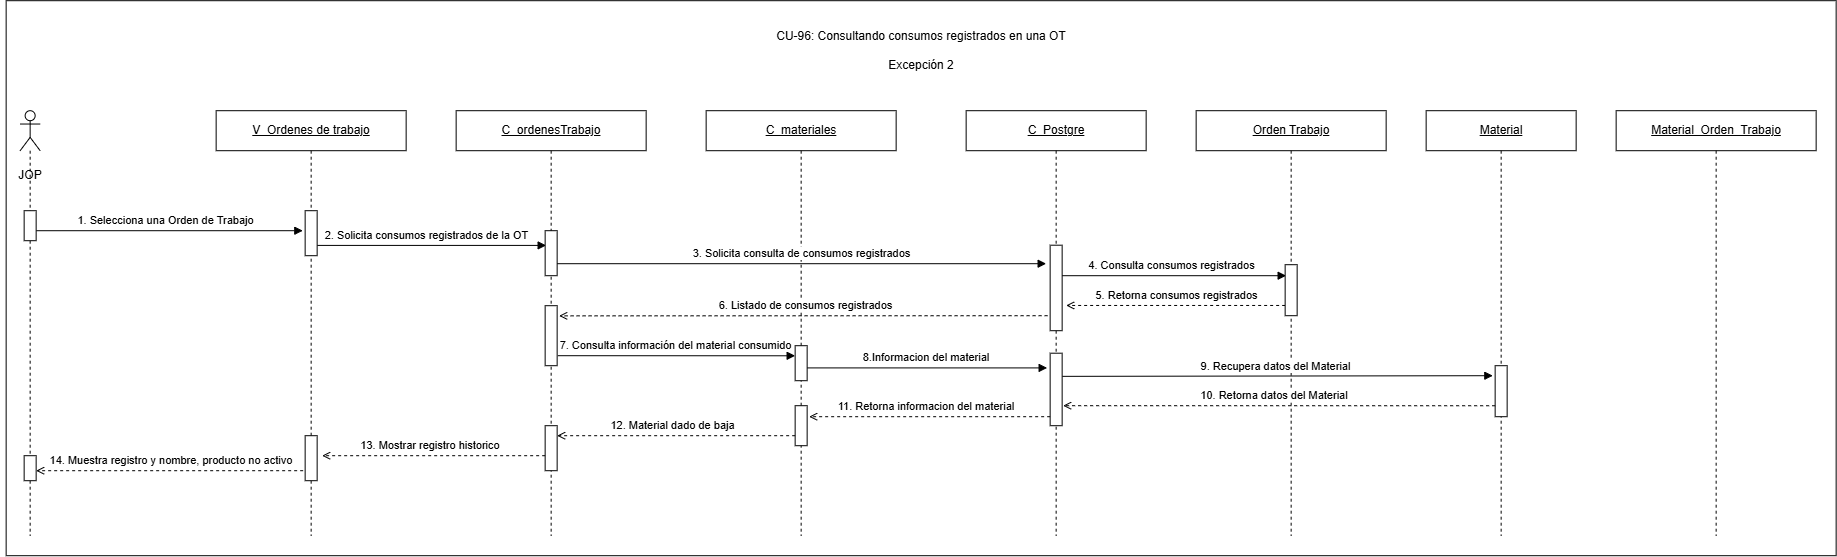

The diagram above was exported from draw.io. Its source (the exported page's mxGraphModel, read from the mxfile embedded in the PNG):
<mxGraphModel dx="1836" dy="155" grid="1" gridSize="10" guides="1" tooltips="1" connect="1" arrows="1" fold="1" page="1" pageScale="1" pageWidth="827" pageHeight="1169" math="0" shadow="0">
  <root>
    <mxCell id="0" />
    <mxCell id="1" parent="0" />
    <mxCell id="aJ9xeB5soP6jTFZpOPKh-1" parent="1" style="rounded=0;whiteSpace=wrap;html=1;" value="" vertex="1">
      <mxGeometry height="555" width="1830" x="286" y="1440" as="geometry" />
    </mxCell>
    <mxCell id="KMl3M8MAmIh8GvjofRdW-1" parent="1" style="shape=umlLifeline;perimeter=lifelinePerimeter;whiteSpace=wrap;html=1;container=1;dropTarget=0" value="&lt;u&gt;C_ordenesTrabajo&lt;/u&gt;" vertex="1">
      <mxGeometry height="425" width="190" x="736" y="1550" as="geometry" />
    </mxCell>
    <mxCell id="KMl3M8MAmIh8GvjofRdW-2" parent="1" style="shape=umlLifeline;perimeter=lifelinePerimeter;whiteSpace=wrap;html=1;container=1;dropTarget=0" value="&lt;u&gt;C_&lt;/u&gt;&lt;u&gt;materiales&lt;/u&gt;" vertex="1">
      <mxGeometry height="425" width="190" x="986" y="1550" as="geometry" />
    </mxCell>
    <mxCell id="KMl3M8MAmIh8GvjofRdW-3" parent="1" style="shape=umlLifeline;perimeter=lifelinePerimeter;whiteSpace=wrap;html=1;container=1;dropTarget=0" value="&lt;u&gt;C_Postgre&lt;/u&gt;" vertex="1">
      <mxGeometry height="425" width="180" x="1246" y="1550" as="geometry" />
    </mxCell>
    <mxCell id="KMl3M8MAmIh8GvjofRdW-4" parent="1" style="shape=umlLifeline;perimeter=lifelinePerimeter;whiteSpace=wrap;html=1;container=1;dropTarget=0" value="&lt;u&gt;Orden Trabajo&lt;/u&gt;" vertex="1">
      <mxGeometry height="425" width="190" x="1476" y="1550" as="geometry" />
    </mxCell>
    <mxCell id="KMl3M8MAmIh8GvjofRdW-5" parent="1" style="shape=umlLifeline;perimeter=lifelinePerimeter;whiteSpace=wrap;html=1;container=1;dropTarget=0" value="&lt;u&gt;Material&lt;/u&gt;" vertex="1">
      <mxGeometry height="425" width="150" x="1706" y="1550" as="geometry" />
    </mxCell>
    <mxCell id="KMl3M8MAmIh8GvjofRdW-6" parent="1" style="shape=umlLifeline;perimeter=lifelinePerimeter;whiteSpace=wrap;html=1;container=1;dropTarget=0" value="&lt;u&gt;Material_Orden_Trabajo&lt;/u&gt;" vertex="1">
      <mxGeometry height="425" width="200" x="1896" y="1550" as="geometry" />
    </mxCell>
    <mxCell id="KMl3M8MAmIh8GvjofRdW-7" parent="1" style="fillColor=#ffffff;strokeColor=#000000" vertex="1">
      <mxGeometry height="51" width="12" x="1775" y="1805" as="geometry" />
    </mxCell>
    <mxCell id="KMl3M8MAmIh8GvjofRdW-9" edge="1" parent="1" style="rounded=0;html=1;endArrow=block;endFill=1;exitX=1.278;exitY=0.667;exitDx=0;exitDy=0;exitPerimeter=0;" value="1. Selecciona una Orden de Trabajo">
      <mxGeometry relative="1" x="-0.027" y="10" as="geometry">
        <mxPoint as="offset" />
        <mxPoint x="315.996" y="1670.01" as="sourcePoint" />
        <mxPoint x="582.66" y="1670" as="targetPoint" />
      </mxGeometry>
    </mxCell>
    <mxCell id="KMl3M8MAmIh8GvjofRdW-10" edge="1" parent="1" style="edgeStyle=orthogonalEdgeStyle;rounded=0;html=1;endArrow=block;endFill=1" value="2. Solicita consumos registrados de la OT">
      <mxGeometry relative="1" x="-0.0417" y="10" as="geometry">
        <mxPoint as="offset" />
        <mxPoint x="597" y="1684.71" as="sourcePoint" />
        <mxPoint x="826" y="1684.71" as="targetPoint" />
      </mxGeometry>
    </mxCell>
    <mxCell id="KMl3M8MAmIh8GvjofRdW-11" edge="1" parent="1" style="rounded=0;html=1;endArrow=block;endFill=1" value="3. Solicita consulta de consumos registrados">
      <mxGeometry relative="1" x="-0.0021" y="10" as="geometry">
        <mxPoint as="offset" />
        <mxPoint x="837" y="1703" as="sourcePoint" />
        <mxPoint x="1326" y="1703" as="targetPoint" />
      </mxGeometry>
    </mxCell>
    <mxCell id="KMl3M8MAmIh8GvjofRdW-12" edge="1" parent="1" style="edgeStyle=orthogonalEdgeStyle;rounded=0;html=1;endArrow=block;endFill=1" value="4. Consulta consumos registrados">
      <mxGeometry relative="1" x="-0.0298" y="10" as="geometry">
        <mxPoint as="offset" />
        <mxPoint x="1342" y="1715" as="sourcePoint" />
        <mxPoint x="1566" y="1715" as="targetPoint" />
      </mxGeometry>
    </mxCell>
    <mxCell id="KMl3M8MAmIh8GvjofRdW-13" edge="1" parent="1" style="edgeStyle=orthogonalEdgeStyle;rounded=0;html=1;endArrow=open;dashed=1" value="5. Retorna consumos registrados">
      <mxGeometry relative="1" x="-0.0046" y="-10" as="geometry">
        <mxPoint as="offset" />
        <mxPoint x="1565" y="1744.76" as="sourcePoint" />
        <mxPoint x="1346" y="1744.76" as="targetPoint" />
      </mxGeometry>
    </mxCell>
    <mxCell id="KMl3M8MAmIh8GvjofRdW-14" edge="1" parent="1" style="rounded=0;html=1;endArrow=block;endFill=1;exitX=1.049;exitY=0.832;exitDx=0;exitDy=0;exitPerimeter=0;" value="7. Consulta información del material consumido">
      <mxGeometry relative="1" x="-0.0025" y="10" as="geometry">
        <mxPoint as="offset" />
        <mxPoint x="837.5880000000002" y="1795" as="sourcePoint" />
        <mxPoint x="1075" y="1795.08" as="targetPoint" />
      </mxGeometry>
    </mxCell>
    <mxCell id="KMl3M8MAmIh8GvjofRdW-15" edge="1" parent="1" style="rounded=0;html=1;endArrow=block;endFill=1;entryX=-0.194;entryY=0.205;entryDx=0;entryDy=0;entryPerimeter=0;" value="9. Recupera datos del Material">
      <mxGeometry relative="1" x="-0.0138" y="10" as="geometry">
        <mxPoint as="offset" />
        <mxPoint x="1342" y="1815.65" as="sourcePoint" />
        <mxPoint x="1772.672" y="1815.0000000000002" as="targetPoint" />
      </mxGeometry>
    </mxCell>
    <mxCell id="KMl3M8MAmIh8GvjofRdW-21" parent="1" style="shape=umlLifeline;perimeter=lifelinePerimeter;whiteSpace=wrap;html=1;container=1;dropTarget=0;collapsible=0;recursiveResize=0;outlineConnect=0;portConstraint=eastwest;newEdgeStyle={&quot;curved&quot;:0,&quot;rounded&quot;:0};participant=umlActor;" value="" vertex="1">
      <mxGeometry height="425" width="20" x="300" y="1550" as="geometry" />
    </mxCell>
    <mxCell id="KMl3M8MAmIh8GvjofRdW-22" parent="1" style="fillColor=#ffffff;strokeColor=#000000" vertex="1">
      <mxGeometry height="30" width="12" x="304" y="1650" as="geometry" />
    </mxCell>
    <mxCell id="KMl3M8MAmIh8GvjofRdW-23" parent="1" style="fillColor=#ffffff;strokeColor=#000000" vertex="1">
      <mxGeometry height="45" width="12" x="825" y="1670" as="geometry" />
    </mxCell>
    <mxCell id="KMl3M8MAmIh8GvjofRdW-24" parent="1" style="fillColor=#ffffff;strokeColor=#000000" vertex="1">
      <mxGeometry height="85.5" width="12" x="1330" y="1684.5" as="geometry" />
    </mxCell>
    <mxCell id="KMl3M8MAmIh8GvjofRdW-25" parent="1" style="fillColor=#ffffff;strokeColor=#000000" vertex="1">
      <mxGeometry height="51" width="12" x="1565" y="1704" as="geometry" />
    </mxCell>
    <mxCell id="KMl3M8MAmIh8GvjofRdW-26" edge="1" parent="1" style="rounded=0;html=1;endArrow=open;dashed=1;entryX=1.214;entryY=0.145;entryDx=0;entryDy=0;entryPerimeter=0;" value="6. Listado de consumos registrados">
      <mxGeometry relative="1" x="-0.0045" y="-10" as="geometry">
        <mxPoint as="offset" />
        <mxPoint x="1327.43" y="1755" as="sourcePoint" />
        <mxPoint x="838.9979999999998" y="1755.1499999999999" as="targetPoint" />
      </mxGeometry>
    </mxCell>
    <mxCell id="KMl3M8MAmIh8GvjofRdW-27" edge="1" parent="1" style="edgeStyle=orthogonalEdgeStyle;rounded=0;html=1;endArrow=block;endFill=1" value="&lt;span&gt;8.&lt;span&gt;Informacion del material&amp;nbsp;&lt;/span&gt;&lt;/span&gt;">
      <mxGeometry relative="1" y="10" as="geometry">
        <mxPoint as="offset" />
        <mxPoint x="1087" y="1807.21" as="sourcePoint" />
        <mxPoint x="1327" y="1807.21" as="targetPoint" />
      </mxGeometry>
    </mxCell>
    <mxCell id="KMl3M8MAmIh8GvjofRdW-28" parent="1" style="fillColor=#ffffff;strokeColor=#000000" vertex="1">
      <mxGeometry height="35" width="12" x="1075" y="1785" as="geometry" />
    </mxCell>
    <mxCell id="KMl3M8MAmIh8GvjofRdW-29" parent="1" style="fillColor=#ffffff;strokeColor=#000000" vertex="1">
      <mxGeometry height="72.5" width="12" x="1330" y="1792.5" as="geometry" />
    </mxCell>
    <mxCell id="KMl3M8MAmIh8GvjofRdW-30" edge="1" parent="1" style="rounded=0;html=1;endArrow=open;dashed=1;entryX=1.083;entryY=0.727;entryDx=0;entryDy=0;entryPerimeter=0;" value="10. Retorna datos del Material&amp;nbsp;">
      <mxGeometry relative="1" x="0.0218" y="-10" as="geometry">
        <mxPoint as="offset" />
        <mxPoint x="1775" y="1845.05" as="sourcePoint" />
        <mxPoint x="1342.996" y="1844.9985" as="targetPoint" />
      </mxGeometry>
    </mxCell>
    <mxCell id="KMl3M8MAmIh8GvjofRdW-32" parent="1" style="fillColor=#ffffff;strokeColor=#000000" vertex="1">
      <mxGeometry height="40" width="12" x="1075" y="1845" as="geometry" />
    </mxCell>
    <mxCell id="KMl3M8MAmIh8GvjofRdW-33" parent="1" style="fillColor=#ffffff;strokeColor=#000000" vertex="1">
      <mxGeometry height="45" width="12" x="825" y="1865" as="geometry" />
    </mxCell>
    <mxCell id="KMl3M8MAmIh8GvjofRdW-34" parent="1" style="fillColor=#ffffff;strokeColor=#000000" vertex="1">
      <mxGeometry height="25" width="12" x="304" y="1895" as="geometry" />
    </mxCell>
    <mxCell id="KMl3M8MAmIh8GvjofRdW-35" parent="1" style="text;html=1;whiteSpace=wrap;strokeColor=none;fillColor=none;align=center;verticalAlign=middle;rounded=0;" value="JOP" vertex="1">
      <mxGeometry height="30" width="60" x="280" y="1600" as="geometry" />
    </mxCell>
    <mxCell id="KMl3M8MAmIh8GvjofRdW-36" parent="1" style="shape=umlLifeline;perimeter=lifelinePerimeter;whiteSpace=wrap;html=1;container=1;dropTarget=0" value="&lt;u&gt;V_Ordenes de trabajo&lt;/u&gt;" vertex="1">
      <mxGeometry height="425" width="190" x="496" y="1550" as="geometry" />
    </mxCell>
    <mxCell id="KMl3M8MAmIh8GvjofRdW-37" parent="1" style="fillColor=#ffffff;strokeColor=#000000" vertex="1">
      <mxGeometry height="45" width="12" x="585" y="1650" as="geometry" />
    </mxCell>
    <mxCell id="KMl3M8MAmIh8GvjofRdW-38" parent="1" style="fillColor=#ffffff;strokeColor=#000000" vertex="1">
      <mxGeometry height="45" width="12" x="585" y="1875" as="geometry" />
    </mxCell>
    <mxCell id="KMl3M8MAmIh8GvjofRdW-39" parent="1" style="fillColor=#ffffff;strokeColor=#000000" vertex="1">
      <mxGeometry height="60" width="12" x="825" y="1745" as="geometry" />
    </mxCell>
    <mxCell id="KMl3M8MAmIh8GvjofRdW-41" edge="1" parent="1" style="rounded=0;html=1;endArrow=open;dashed=1" value="11. Retorna informacion del material&amp;nbsp;">
      <mxGeometry relative="1" x="0.0218" y="-10" as="geometry">
        <mxPoint as="offset" />
        <mxPoint x="1329.9961904761903" y="1856" as="sourcePoint" />
        <mxPoint x="1089.02" y="1856" as="targetPoint" />
      </mxGeometry>
    </mxCell>
    <mxCell id="KMl3M8MAmIh8GvjofRdW-42" edge="1" parent="1" style="rounded=0;html=1;endArrow=open;dashed=1;exitX=0;exitY=0.75;exitDx=0;exitDy=0;" value="12. Material dado de baja">
      <mxGeometry relative="1" x="0.0218" y="-10" as="geometry">
        <mxPoint as="offset" />
        <mxPoint x="1075" y="1874.9999999999998" as="sourcePoint" />
        <mxPoint x="837.0022222222221" y="1875" as="targetPoint" />
      </mxGeometry>
    </mxCell>
    <mxCell id="KMl3M8MAmIh8GvjofRdW-43" edge="1" parent="1" style="rounded=0;html=1;endArrow=open;dashed=1" value="13. Mostrar registro historico&amp;nbsp;">
      <mxGeometry relative="1" x="0.0218" y="-10" as="geometry">
        <mxPoint as="offset" />
        <mxPoint x="824.9961904761903" y="1895" as="sourcePoint" />
        <mxPoint x="602" y="1895" as="targetPoint" />
      </mxGeometry>
    </mxCell>
    <mxCell id="KMl3M8MAmIh8GvjofRdW-44" edge="1" parent="1" style="rounded=0;html=1;endArrow=open;dashed=1;entryX=1.083;entryY=0.205;entryDx=0;entryDy=0;entryPerimeter=0;" value="14. Muestra registro y nombre, producto no activo&amp;nbsp;">
      <mxGeometry relative="1" x="-0.0101" y="-10" as="geometry">
        <mxPoint as="offset" />
        <mxPoint x="583" y="1910" as="sourcePoint" />
        <mxPoint x="315.9960000000001" y="1910.0000000000002" as="targetPoint" />
      </mxGeometry>
    </mxCell>
    <mxCell id="_LErYus7GPKRnIteKwlc-1" parent="1" style="text;html=1;whiteSpace=wrap;strokeColor=none;fillColor=none;align=center;verticalAlign=middle;rounded=0;" value="CU-96: Consultando consumos registrados en una OT&lt;div&gt;&lt;br&gt;&lt;/div&gt;&lt;div&gt;Excepción 2&lt;/div&gt;" vertex="1">
      <mxGeometry height="30" width="306" x="1048" y="1475" as="geometry" />
    </mxCell>
  </root>
</mxGraphModel>